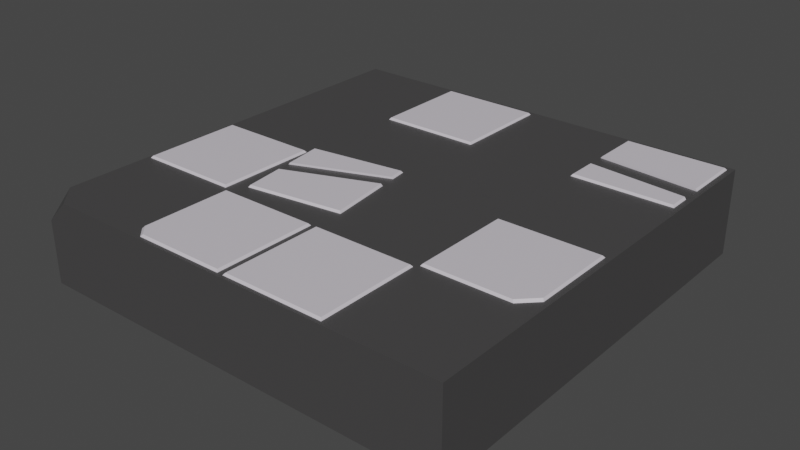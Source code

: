 # Source: floor_04.blend  (saved by Blender 3.0.42; exported with 4.5.12 LTS)
import bpy
from mathutils import Matrix  # noqa: F401  (used for matrix-valued properties, if any)

bpy.ops.wm.read_factory_settings(use_empty=True)
scene = bpy.context.scene
scene.name = 'Scene'

# ---- materials (node trees are filled in below, after node groups)
mat_base = bpy.data.materials.new('Base')
mat_base.alpha_threshold = 0.0
mat_base.use_transparent_shadow = False
mat_base.line_color = (0.0, 0.0, 0.0, 1.0)
mat_tiles = bpy.data.materials.new('Tiles')
mat_tiles.use_transparent_shadow = False

# ---- material node trees
mat_base.use_nodes = True; mat_base.node_tree.nodes.clear()
_N = mat_base.node_tree.nodes; _L = mat_base.node_tree.links
n0 = _N.new('ShaderNodeOutputMaterial'); n0.name = 'Material Output'; n0.location = (300, 300)
n1 = _N.new('ShaderNodeBsdfPrincipled'); n1.name = 'Principled BSDF'; n1.location = (10, 300)
n1.distribution = 'GGX'
n1.subsurface_method = 'BURLEY'
n1.inputs[0].default_value = (0.06125, 0.05951, 0.06048, 1.0)
n1.inputs[2].default_value = 0.4
n1.inputs[3].default_value = 1.45
n1.inputs[27].default_value = (0.0, 0.0, 0.0, 1.0)
n1.inputs[28].default_value = 1.0
_L.new(n1.outputs[0], n0.inputs[0])
n0.is_active_output = True
mat_tiles.use_nodes = True; mat_tiles.node_tree.nodes.clear()
_N = mat_tiles.node_tree.nodes; _L = mat_tiles.node_tree.links
n0 = _N.new('ShaderNodeBsdfPrincipled'); n0.name = 'Principled BSDF'; n0.location = (10, 300)
n0.distribution = 'GGX'
n0.subsurface_method = 'RANDOM_WALK_SKIN'
n0.inputs[0].default_value = (0.6588, 0.6195, 0.68, 1.0)
n0.inputs[3].default_value = 1.45
n0.inputs[27].default_value = (0.0, 0.0, 0.0, 1.0)
n0.inputs[28].default_value = 1.0
n1 = _N.new('ShaderNodeOutputMaterial'); n1.name = 'Material Output'; n1.location = (300, 300)
_L.new(n0.outputs[0], n1.inputs[0])
n1.is_active_output = True

# ---- world
world_world = bpy.data.worlds.new('World'); scene.world = world_world
world_world.use_nodes = True; world_world.node_tree.nodes.clear()
_N = world_world.node_tree.nodes; _L = world_world.node_tree.links
n0 = _N.new('ShaderNodeOutputWorld'); n0.name = 'World Output'; n0.location = (300, 300)
n1 = _N.new('ShaderNodeBackground'); n1.name = 'Background'; n1.location = (10, 300)
n1.inputs[0].default_value = (0.05088, 0.05088, 0.05088, 1.0)
_L.new(n1.outputs[0], n0.inputs[0])
n0.is_active_output = True
world_world.color = (0.05088, 0.05088, 0.05088)
world_world.use_sun_shadow = False
world_world.sun_shadow_jitter_overblur = 0.0

# ---- meshes
me_cube = bpy.data.meshes.new('Cube')
me_cube.from_pydata([(1.0, 1.0, 0.2), (1.0, 1.0, -0.2), (1.0, -1.0, 0.2), (1.0, -1.0, -0.2), (-1.0, 1.0, 0.2), (-1.0, 1.0, -0.2), (-1.0, -1.0, -0.2), (-1.0, -1.0, 0.09158), (-0.8916, -1.0, 0.2), (-1.0, -0.8916, 0.2), (0.4789, -0.5189, 0.2096), (0.5005, -0.4973, 0.1829), (0.4789, -0.9757, 0.2096), (0.5005, -0.9973, 0.1829), (0.02204, -0.5189, 0.2096), (0.0004554, -0.4973, 0.1829), (0.02204, -0.9757, 0.2096), (0.0004554, -0.9973, 0.1829), (-0.02048, -0.5189, 0.2096), (0.0011, -0.4973, 0.1829), (-0.02048, -0.9757, 0.2096), (0.0011, -0.9973, 0.1829), (-0.4773, -0.5189, 0.2096), (-0.4989, -0.4973, 0.1829), (-0.4773, -0.9277, 0.2096), (-0.4293, -0.9757, 0.2096), (-0.4509, -0.9973, 0.1829), (-0.4989, -0.9493, 0.1829), (0.9661, -0.02651, 0.2096), (0.9877, -0.004926, 0.1829), (0.5093, -0.02651, 0.2096), (0.4877, -0.004926, 0.1829), (0.5093, -0.4833, 0.2096), (0.4877, -0.5049, 0.1829), (0.8932, -0.4833, 0.2096), (0.9661, -0.4104, 0.2096), (0.9877, -0.432, 0.1829), (0.9148, -0.5049, 0.1829), (-0.06039, 0.07646, 0.2096), (-0.04249, 0.09992, 0.1829), (-0.001521, -0.3613, 0.2096), (0.02194, -0.3792, 0.1829), (-0.4981, 0.01759, 0.2096), (-0.5216, 0.03548, 0.1829), (-0.4392, -0.4201, 0.2096), (-0.4571, -0.4436, 0.1829), (-0.464, -0.2358, 0.2096), (-0.4744, -0.1584, 0.2096), (-0.04034, -0.07264, 0.2096), (-0.05075, 0.004767, 0.2096), (-0.4841, -0.2435, 0.1829), (-0.4945, -0.1661, 0.1829), (-0.02032, -0.06493, 0.1829), (-0.03073, 0.01248, 0.1829), (-0.5198, -0.02651, 0.2096), (-0.4983, -0.004926, 0.1829), (-0.5198, -0.4833, 0.2096), (-0.4983, -0.5049, 0.1829), (-0.9767, -0.02651, 0.2096), (-0.9983, -0.004926, 0.1829), (-0.9767, -0.4833, 0.2096), (-0.9983, -0.5049, 0.1829), (0.9661, 0.9676, 0.2096), (0.9877, 0.9891, 0.1829), (0.9661, 0.5107, 0.2096), (0.9877, 0.4891, 0.1829), (0.5093, 0.9676, 0.2096), (0.4877, 0.9891, 0.1829), (0.5093, 0.5107, 0.2096), (0.4877, 0.4891, 0.1829), (0.5093, 0.6494, 0.2096), (0.5093, 0.7437, 0.2096), (0.9661, 0.6056, 0.2096), (0.9661, 0.7, 0.2096), (0.4877, 0.6515, 0.1829), (0.4877, 0.7458, 0.1829), (0.9877, 0.6036, 0.1829), (0.9877, 0.6979, 0.1829), (-0.02048, 0.9676, 0.2096), (0.0011, 0.9891, 0.1829), (-0.02048, 0.5107, 0.2096), (0.0011, 0.4891, 0.1829), (-0.4773, 0.9676, 0.2096), (-0.4989, 0.9891, 0.1829), (-0.4773, 0.5107, 0.2096), (-0.4989, 0.4891, 0.1829)], [], [(0, 4, 9, 8, 2), (3, 2, 8, 7, 6), (1, 0, 2, 3), (5, 4, 0, 1), (7, 8, 9), (6, 7, 9, 4, 5), (10, 14, 16, 12), (13, 12, 16, 17), (17, 16, 14, 15), (11, 10, 12, 13), (15, 14, 10, 11), (18, 22, 24, 25, 20), (21, 20, 25, 26), (19, 18, 20, 21), (23, 22, 18, 19), (26, 25, 24, 27), (27, 24, 22, 23), (28, 30, 32, 34, 35), (33, 32, 30, 31), (37, 34, 32, 33), (31, 30, 28, 29), (34, 37, 36, 35), (29, 28, 35, 36), (46, 44, 40, 48), (49, 38, 42, 47), (41, 40, 44, 45), (42, 43, 51, 47), (45, 44, 46, 50), (48, 40, 41, 52), (53, 39, 38, 49), (43, 42, 38, 39), (49, 47, 51, 53), (48, 52, 50, 46), (54, 58, 60, 56), (57, 56, 60, 61), (61, 60, 58, 59), (55, 54, 56, 57), (59, 58, 54, 55), (70, 68, 64, 72), (73, 62, 66, 71), (65, 64, 68, 69), (71, 66, 67, 75), (74, 69, 68, 70), (64, 65, 76, 72), (77, 63, 62, 73), (67, 66, 62, 63), (73, 71, 75, 77), (72, 76, 74, 70), (78, 82, 84, 80), (81, 80, 84, 85), (85, 84, 82, 83), (79, 78, 80, 81), (83, 82, 78, 79)])
me_cube.polygons.foreach_set('material_index', [0, 0, 0, 0, 0, 0, 1, 1, 1, 1, 1, 1, 1, 1, 1, 1, 1, 1, 1, 1, 1, 1, 1, 1, 1, 1, 1, 1, 1, 1, 1, 1, 1, 1, 1, 1, 1, 1, 1, 1, 1, 1, 1, 1, 1, 1, 1, 1, 1, 1, 1, 1, 1])
_uv = me_cube.uv_layers.new(name='UVMap')
_uv.uv.foreach_set('vector', [0.625, 0.5, 0.875, 0.5, 0.875, 0.7364, 0.8614, 0.75, 0.625, 0.75, 0.375, 0.75, 0.625, 0.75, 0.625, 0.9864, 0.5572, 1.0, 0.375, 1.0, 0.375, 0.5, 0.625, 0.5, 0.625, 0.75, 0.375, 0.75, 0.375, 0.25, 0.625, 0.25, 0.625, 0.5, 0.375, 0.5, 0.5572, 0.0, 0.625, 0.9864, 0.875, 0.7364, 0.375, 0.0, 0.5572, 0.0, 0.625, 0.01355, 0.625, 0.25, 0.375, 0.25, 0.625, 0.5, 0.875, 0.5, 0.875, 0.75, 0.625, 0.75, 0.375, 0.75, 0.625, 0.75, 0.625, 1.0, 0.375, 1.0, 0.375, 0.0, 0.625, 0.0, 0.625, 0.25, 0.375, 0.25, 0.375, 0.5, 0.625, 0.5, 0.625, 0.75, 0.375, 0.75, 0.375, 0.25, 0.625, 0.25, 0.625, 0.5, 0.375, 0.5, 0.625, 0.5, 0.875, 0.5, 0.875, 0.7237, 0.8487, 0.75, 0.625, 0.75, 0.375, 0.75, 0.625, 0.75, 0.625, 0.9737, 0.375, 0.976, 0.375, 0.5, 0.625, 0.5, 0.625, 0.75, 0.375, 0.75, 0.375, 0.25, 0.625, 0.25, 0.625, 0.5, 0.375, 0.5, 0.5326, 0.0, 0.625, 0.0, 0.625, 0.02628, 0.375, 0.02401, 0.375, 0.02401, 0.625, 0.02628, 0.625, 0.25, 0.375, 0.25, 0.625, 0.5, 0.875, 0.5, 0.875, 0.75, 0.6649, 0.75, 0.625, 0.7101, 0.375, 0.0, 0.625, 0.0, 0.625, 0.25, 0.375, 0.25, 0.375, 0.7865, 0.625, 0.7899, 0.625, 1.0, 0.375, 1.0, 0.375, 0.25, 0.625, 0.25, 0.625, 0.5, 0.375, 0.5, 0.625, 0.7899, 0.375, 0.7865, 0.375, 0.7135, 0.625, 0.7101, 0.375, 0.5, 0.625, 0.5, 0.625, 0.7101, 0.375, 0.7135, 0.875, 0.6447, 0.875, 0.75, 0.625, 0.75, 0.625, 0.5852, 0.625, 0.5409, 0.625, 0.5, 0.875, 0.5, 0.875, 0.6005, 0.375, 0.75, 0.625, 0.75, 0.625, 1.0, 0.375, 1.0, 0.625, 0.25, 0.375, 0.25, 0.375, 0.1448, 0.625, 0.1495, 0.375, 0.0, 0.625, 0.0, 0.625, 0.1053, 0.375, 0.1044, 0.625, 0.5852, 0.625, 0.75, 0.375, 0.75, 0.375, 0.586, 0.375, 0.5456, 0.375, 0.5, 0.625, 0.5, 0.625, 0.5409, 0.375, 0.25, 0.625, 0.25, 0.625, 0.5, 0.375, 0.5, 0.5929, 0.466, 0.5929, 0.2677, 0.5279, 0.2584, 0.5279, 0.4754, 0.5929, 0.7919, 0.5279, 0.7825, 0.5279, 0.9995, 0.5929, 0.9902, 0.625, 0.5, 0.875, 0.5, 0.875, 0.75, 0.625, 0.75, 0.375, 0.75, 0.625, 0.75, 0.625, 1.0, 0.375, 1.0, 0.375, 0.0, 0.625, 0.0, 0.625, 0.25, 0.375, 0.25, 0.375, 0.5, 0.625, 0.5, 0.625, 0.75, 0.375, 0.75, 0.375, 0.25, 0.625, 0.25, 0.625, 0.5, 0.375, 0.5, 0.875, 0.6741, 0.875, 0.75, 0.625, 0.75, 0.625, 0.6981, 0.625, 0.6464, 0.625, 0.5, 0.875, 0.5, 0.875, 0.6225, 0.375, 0.75, 0.625, 0.75, 0.625, 1.0, 0.375, 1.0, 0.625, 0.1275, 0.625, 0.25, 0.375, 0.25, 0.375, 0.1283, 0.375, 0.08115, 0.375, 0.0, 0.625, 0.0, 0.625, 0.07588, 0.625, 0.75, 0.375, 0.75, 0.375, 0.6928, 0.625, 0.6981, 0.375, 0.6456, 0.375, 0.5, 0.625, 0.5, 0.625, 0.6464, 0.375, 0.25, 0.625, 0.25, 0.625, 0.5, 0.375, 0.5, 0.5683, 0.4272, 0.5683, 0.2914, 0.5416, 0.285, 0.5416, 0.4336, 0.5683, 0.8201, 0.5416, 0.8137, 0.5416, 0.9624, 0.5683, 0.9559, 0.625, 0.5, 0.875, 0.5, 0.875, 0.75, 0.625, 0.75, 0.375, 0.75, 0.625, 0.75, 0.625, 1.0, 0.375, 1.0, 0.375, 0.0, 0.625, 0.0, 0.625, 0.25, 0.375, 0.25, 0.375, 0.5, 0.625, 0.5, 0.625, 0.75, 0.375, 0.75, 0.375, 0.25, 0.625, 0.25, 0.625, 0.5, 0.375, 0.5])
me_cube.materials.append(mat_base)
me_cube.materials.append(mat_tiles)
me_cube.use_remesh_preserve_volume = False
me_cube.use_remesh_preserve_attributes = False
me_cube.use_mirror_vertex_groups = False
me_cube.update()

# ---- objects
ob_floor = bpy.data.objects.new('Floor', me_cube)

# ---- transforms, parenting, visibility, modifiers, constraints
ob_floor.location = (0.0, 0.0, 0.0)
ob_floor.lock_rotations_4d = False
ob_floor.empty_display_type = 'ARROWS'
ob_floor.lineart.crease_threshold = 0.0

# ---- collection membership
scene.collection.objects.link(ob_floor)

# ---- scene / render settings (as saved in the file)
scene.frame_start = 1; scene.frame_end = 250; scene.frame_set(1)
scene.render.engine = 'BLENDER_EEVEE_NEXT'
scene.cycles.use_denoising = False
scene.cycles.samples = 128
scene.cycles.sampling_pattern = 'TABULATED_SOBOL'
scene.cycles.use_adaptive_sampling = False
scene.cycles.use_light_tree = False
scene.view_settings.view_transform = 'Filmic'
bpy.context.view_layer.update()

# ---- added for rendering (the .blend has no active camera and no usable light): camera, sun
cam_auto = bpy.data.cameras.new('AutoCamera')
cam_auto.lens = 50.0
cam_auto.sensor_width = 36.0
cam_auto.clip_end = 1000.0
ob_auto_camera = bpy.data.objects.new('AutoCamera', cam_auto)
scene.collection.objects.link(ob_auto_camera)
ob_auto_camera.location = (2.64423, -3.17307, 2.12018)
ob_auto_camera.rotation_euler = (1.09748, -7.21219e-08, 0.694738)
scene.camera = ob_auto_camera
light_auto_sun = bpy.data.lights.new('AutoSun', 'SUN')
light_auto_sun.energy = 3.0
light_auto_sun.angle = 0.0523599
ob_auto_sun = bpy.data.objects.new('AutoSun', light_auto_sun)
scene.collection.objects.link(ob_auto_sun)
ob_auto_sun.rotation_euler = (0.872665, 0.174533, 0.523599)
bpy.context.view_layer.update()
